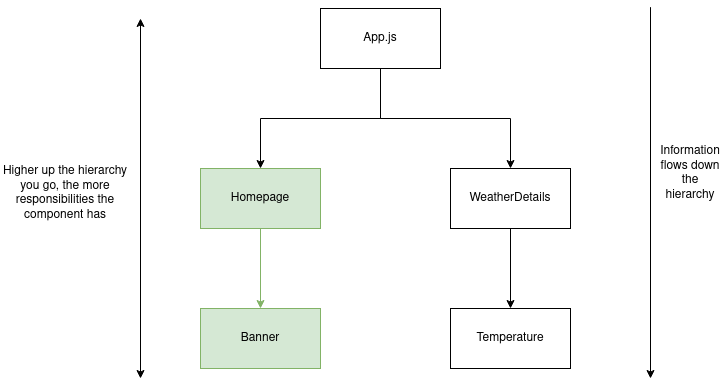

The diagram above was exported from draw.io. Its source (the exported page's mxGraphModel, read from the mxfile embedded in the PNG):
<mxGraphModel dx="1422" dy="739" grid="1" gridSize="10" guides="1" tooltips="1" connect="1" arrows="1" fold="1" page="1" pageScale="1" pageWidth="850" pageHeight="1100" math="0" shadow="0">
  <root>
    <mxCell id="0" />
    <mxCell id="1" parent="0" />
    <mxCell id="CTumBUHSRh7LdXVUtdWp-4" style="edgeStyle=orthogonalEdgeStyle;rounded=0;orthogonalLoop=1;jettySize=auto;html=1;entryX=0.5;entryY=0;entryDx=0;entryDy=0;" parent="1" source="CTumBUHSRh7LdXVUtdWp-1" target="CTumBUHSRh7LdXVUtdWp-2" edge="1">
      <mxGeometry relative="1" as="geometry" />
    </mxCell>
    <mxCell id="CTumBUHSRh7LdXVUtdWp-5" style="edgeStyle=orthogonalEdgeStyle;rounded=0;orthogonalLoop=1;jettySize=auto;html=1;" parent="1" source="CTumBUHSRh7LdXVUtdWp-1" target="CTumBUHSRh7LdXVUtdWp-3" edge="1">
      <mxGeometry relative="1" as="geometry">
        <Array as="points">
          <mxPoint x="400" y="170" />
          <mxPoint x="530" y="170" />
        </Array>
      </mxGeometry>
    </mxCell>
    <mxCell id="CTumBUHSRh7LdXVUtdWp-1" value="App.js" style="rounded=0;whiteSpace=wrap;html=1;" parent="1" vertex="1">
      <mxGeometry x="340" y="60" width="120" height="60" as="geometry" />
    </mxCell>
    <mxCell id="CTumBUHSRh7LdXVUtdWp-7" style="edgeStyle=orthogonalEdgeStyle;rounded=0;orthogonalLoop=1;jettySize=auto;html=1;entryX=0.5;entryY=0;entryDx=0;entryDy=0;fillColor=#d5e8d4;strokeColor=#82b366;" parent="1" source="CTumBUHSRh7LdXVUtdWp-2" target="CTumBUHSRh7LdXVUtdWp-6" edge="1">
      <mxGeometry relative="1" as="geometry" />
    </mxCell>
    <mxCell id="CTumBUHSRh7LdXVUtdWp-2" value="Homepage" style="rounded=0;whiteSpace=wrap;html=1;fillColor=#d5e8d4;strokeColor=#82b366;" parent="1" vertex="1">
      <mxGeometry x="220" y="220" width="120" height="60" as="geometry" />
    </mxCell>
    <mxCell id="CTumBUHSRh7LdXVUtdWp-11" style="edgeStyle=orthogonalEdgeStyle;rounded=0;orthogonalLoop=1;jettySize=auto;html=1;entryX=0.5;entryY=0;entryDx=0;entryDy=0;" parent="1" source="CTumBUHSRh7LdXVUtdWp-3" target="CTumBUHSRh7LdXVUtdWp-10" edge="1">
      <mxGeometry relative="1" as="geometry" />
    </mxCell>
    <mxCell id="CTumBUHSRh7LdXVUtdWp-3" value="WeatherDetails" style="rounded=0;whiteSpace=wrap;html=1;" parent="1" vertex="1">
      <mxGeometry x="470" y="220" width="120" height="60" as="geometry" />
    </mxCell>
    <mxCell id="CTumBUHSRh7LdXVUtdWp-6" value="Banner" style="rounded=0;whiteSpace=wrap;html=1;fillColor=#d5e8d4;strokeColor=#82b366;" parent="1" vertex="1">
      <mxGeometry x="220" y="360" width="120" height="60" as="geometry" />
    </mxCell>
    <mxCell id="CTumBUHSRh7LdXVUtdWp-8" value="" style="endArrow=classic;startArrow=classic;html=1;rounded=0;" parent="1" edge="1">
      <mxGeometry width="50" height="50" relative="1" as="geometry">
        <mxPoint x="160" y="430" as="sourcePoint" />
        <mxPoint x="160" y="70" as="targetPoint" />
      </mxGeometry>
    </mxCell>
    <mxCell id="CTumBUHSRh7LdXVUtdWp-9" value="Higher up the hierarchy you go, the more responsibilities the component has " style="text;html=1;strokeColor=none;fillColor=none;align=center;verticalAlign=middle;whiteSpace=wrap;rounded=0;" parent="1" vertex="1">
      <mxGeometry x="20" y="170" width="130" height="150" as="geometry" />
    </mxCell>
    <mxCell id="CTumBUHSRh7LdXVUtdWp-10" value="Temperature" style="rounded=0;whiteSpace=wrap;html=1;" parent="1" vertex="1">
      <mxGeometry x="470" y="360" width="120" height="60" as="geometry" />
    </mxCell>
    <mxCell id="CTumBUHSRh7LdXVUtdWp-12" value="" style="endArrow=classic;html=1;rounded=0;" parent="1" edge="1">
      <mxGeometry width="50" height="50" relative="1" as="geometry">
        <mxPoint x="670" y="58.666666666666664" as="sourcePoint" />
        <mxPoint x="670" y="430" as="targetPoint" />
      </mxGeometry>
    </mxCell>
    <mxCell id="CTumBUHSRh7LdXVUtdWp-13" value="Information flows down the hierarchy" style="text;html=1;strokeColor=none;fillColor=none;align=center;verticalAlign=middle;whiteSpace=wrap;rounded=0;" parent="1" vertex="1">
      <mxGeometry x="680" y="180" width="60" height="90" as="geometry" />
    </mxCell>
  </root>
</mxGraphModel>